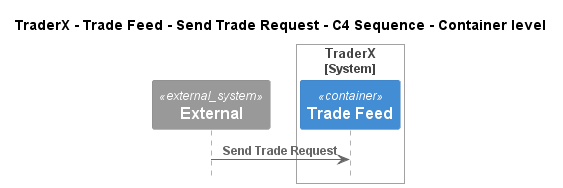

The diagram above was rendered by PlantUML. Its source (embedded in the PNG):
@startuml
!pragma layout smetana
!include ..\..\..\..\..\..\.c4s\C4_Sequence.puml

title TraderX - Trade Feed - Send Trade Request - C4 Sequence - Container level

System_Ext(C4InterFlow.SoftwareSystems.ExternalSystem, "External", "")

System_Boundary(TraderX.SoftwareSystems.TraderX, "TraderX")
    ContainerQueue(TraderX.SoftwareSystems.TraderX.Containers.TradeFeed, "Trade Feed", "", "Message bus for streaming updates to trades and positions")
Boundary_End()

Rel(C4InterFlow.SoftwareSystems.ExternalSystem, TraderX.SoftwareSystems.TraderX.Containers.TradeFeed, "Send Trade Request")


@enduml